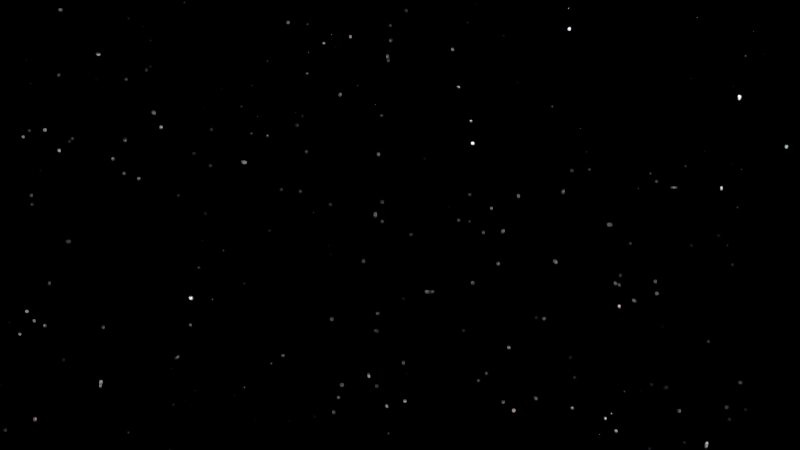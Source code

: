# Source: HP-Shot_11.blend  (saved by Blender 2.76.0; exported with 4.5.12 LTS)
import bpy
from mathutils import Matrix  # noqa: F401  (used for matrix-valued properties, if any)

bpy.ops.wm.read_factory_settings(use_empty=True)
scene = bpy.context.scene
scene.name = 'Scene'

# ---- collections
col_collection_1 = bpy.data.collections.new('Collection 1'); scene.collection.children.link(col_collection_1)
col_sonne = bpy.data.collections.new('Sonne')  # instanced only; not linked into the scene
col_mond = bpy.data.collections.new('Mond')  # instanced only; not linked into the scene
col_schloss = bpy.data.collections.new('Schloss')  # instanced only; not linked into the scene
col_berg = bpy.data.collections.new('Berg')  # instanced only; not linked into the scene
col_scenegroup = bpy.data.collections.new('SceneGroup')  # instanced only; not linked into the scene

# ---- world
world_world = bpy.data.worlds.new('World'); scene.world = world_world
world_world.use_nodes = True; world_world.node_tree.nodes.clear()
_N = world_world.node_tree.nodes; _L = world_world.node_tree.links
n0 = _N.new('ShaderNodeOutputWorld'); n0.name = 'World Output'; n0.location = (300, 300)
n1 = _N.new('ShaderNodeBackground'); n1.name = 'Background'; n1.location = (10, 300)
n2 = _N.new('ShaderNodeMath'); n2.name = 'Math'; n2.location = (-430, 378)
n2.operation = 'MULTIPLY'
n2.inputs[1].default_value = 10.0
n3 = _N.new('ShaderNodeMath'); n3.name = 'Math.001'; n3.location = (-215, 365)
n3.operation = 'SUBTRACT'
n3.inputs[1].default_value = 9.0
n4 = _N.new('ShaderNodeTexVoronoi'); n4.name = 'Voronoi Texture'; n4.location = (-670, 380)
n4.inputs[2].default_value = 300.0
n5 = _N.new('ShaderNodeMath'); n5.name = 'Math.002'; n5.location = (0, 0)
n5.operation = 'MULTIPLY'
_L.new(n1.outputs[0], n0.inputs[0])
_L.new(n3.outputs[0], n1.inputs[0])
_L.new(n2.outputs[0], n3.inputs[0])
_L.new(n5.outputs[0], n2.inputs[0])
_L.new(n4.outputs[0], n5.inputs[0])
_L.new(n4.outputs[0], n5.inputs[1])
n0.is_active_output = True
world_world.color = (0.05088, 0.05088, 0.05088)
world_world.use_sun_shadow = False
world_world.sun_shadow_jitter_overblur = 0.0
world_world.cycles.sampling_method = 'MANUAL'
world_world.cycles.sample_map_resolution = 256

# ---- cameras
cam_camera = bpy.data.cameras.new('Camera')
cam_camera.clip_end = 100.0
cam_camera.sensor_width = 32.0
cam_camera.sensor_height = 18.0
cam_camera.display_size = 2.0
cam_camera.dof.focus_distance = 0.0

# ---- meshes
me_cube_015 = bpy.data.meshes.new('Cube.015')
me_cube_015.from_pydata([], [], [])
me_cube_015.materials.append(None)
me_cube_015.update()
me_cube_014 = bpy.data.meshes.new('Cube.014')
me_cube_014.from_pydata([], [], [])
me_cube_014.materials.append(None)
me_cube_014.update()

# ---- objects
ob_sonne = bpy.data.objects.new('Sonne', None)
ob_mond = bpy.data.objects.new('Mond', None)
ob_tor_l_proxy = bpy.data.objects.new('Tor_L_Proxy', me_cube_015)
ob_tor_r_proxy = bpy.data.objects.new('Tor_R_Proxy', me_cube_014)
ob_schloss = bpy.data.objects.new('Schloss', None)
ob_berg = bpy.data.objects.new('Berg', None)
ob_camera = bpy.data.objects.new('Camera', cam_camera)
ob_scenegroup = bpy.data.objects.new('SceneGroup', None)

# ---- transforms, parenting, visibility, modifiers, constraints
ob_sonne.location = (0.0, 0.0, 0.0)
ob_sonne.empty_image_offset = (0.0, 0.0)
ob_sonne.show_instancer_for_render = False
ob_sonne.instance_type = 'COLLECTION'
ob_sonne.lineart.crease_threshold = 0.0
ob_mond.location = (-49.47, 35.51, 26.69)
ob_mond.empty_image_offset = (0.0, 0.0)
ob_mond.show_instancer_for_render = False
ob_mond.instance_type = 'COLLECTION'
ob_mond.lineart.crease_threshold = 0.0
ob_tor_l_proxy.location = (-41.51, 35.88, 7.669)
ob_tor_l_proxy.rotation_euler = (-0.0, -3.142, 0.2605)
ob_tor_l_proxy.scale = (-0.7786, -0.129, -2.106)
ob_tor_l_proxy.lineart.crease_threshold = 0.0
ob_tor_r_proxy.location = (-39.99, 34.34, 7.647)
ob_tor_r_proxy.rotation_euler = (-0.0, -3.142, -1.831)
ob_tor_r_proxy.scale = (-0.7786, -0.129, -2.106)
ob_tor_r_proxy.lineart.crease_threshold = 0.0
ob_schloss.location = (-37.46, 37.1, 7.585)
ob_schloss.rotation_euler = (0.0, -0.0, -0.7857)
ob_schloss.scale = (1.029, 1.029, 0.955)
ob_schloss.empty_image_offset = (0.0, 0.0)
ob_schloss.show_instancer_for_render = False
ob_schloss.instance_type = 'COLLECTION'
ob_schloss.lineart.crease_threshold = 0.0
ob_berg.location = (-31.65, 34.42, -5.048)
ob_berg.rotation_euler = (0.0, -0.0, -0.7842)
ob_berg.scale = (1.924, 1.924, 1.799)
ob_berg.empty_image_offset = (0.0, 0.0)
ob_berg.show_instancer_for_render = False
ob_berg.instance_type = 'COLLECTION'
ob_berg.lineart.crease_threshold = 0.0
ob_camera.location = (-43.21, 32.72, 8.499)
ob_camera.rotation_euler = (1.571, 1.863e-09, -0.8333)
ob_camera.lineart.crease_threshold = 0.0
ob_scenegroup.location = (0.0, 0.0, 0.0)
ob_scenegroup.empty_image_offset = (0.0, 0.0)
ob_scenegroup.hide_viewport = True
ob_scenegroup.hide_render = True
ob_scenegroup.show_instancer_for_render = False
ob_scenegroup.instance_type = 'COLLECTION'
ob_scenegroup.lineart.crease_threshold = 0.0
ob_sonne.instance_collection = col_sonne
ob_mond.instance_collection = col_mond
ob_schloss.instance_collection = col_schloss
ob_berg.instance_collection = col_berg
ob_scenegroup.instance_collection = col_scenegroup

# ---- collection membership
col_collection_1.objects.link(ob_sonne)
col_collection_1.objects.link(ob_mond)
col_collection_1.objects.link(ob_tor_l_proxy)
col_collection_1.objects.link(ob_tor_r_proxy)
col_collection_1.objects.link(ob_schloss)
col_collection_1.objects.link(ob_berg)
col_collection_1.objects.link(ob_camera)
col_collection_1.objects.link(ob_scenegroup)

# ---- scene / render settings (as saved in the file)
scene.camera = ob_camera
scene.frame_start = 1926; scene.frame_end = 2098; scene.frame_set(2098)
scene.render.engine = 'CYCLES'
scene.render.dither_intensity = 0.0
scene.cycles.use_denoising = False
scene.cycles.samples = 10
scene.cycles.sampling_pattern = 'TABULATED_SOBOL'
scene.cycles.light_sampling_threshold = 0.0
scene.cycles.use_adaptive_sampling = False
scene.cycles.use_light_tree = False
scene.cycles.blur_glossy = 0.0
scene.cycles.pixel_filter_type = 'GAUSSIAN'
scene.cycles.sample_clamp_indirect = 0.0
scene.view_settings.view_transform = 'Standard'
bpy.context.view_layer.update()

# ---- added for rendering (the .blend has no usable light): sun
light_auto_sun = bpy.data.lights.new('AutoSun', 'SUN')
light_auto_sun.energy = 3.0
light_auto_sun.angle = 0.0523599
ob_auto_sun = bpy.data.objects.new('AutoSun', light_auto_sun)
scene.collection.objects.link(ob_auto_sun)
ob_auto_sun.rotation_euler = (0.872665, 0.174533, 0.523599)
bpy.context.view_layer.update()

